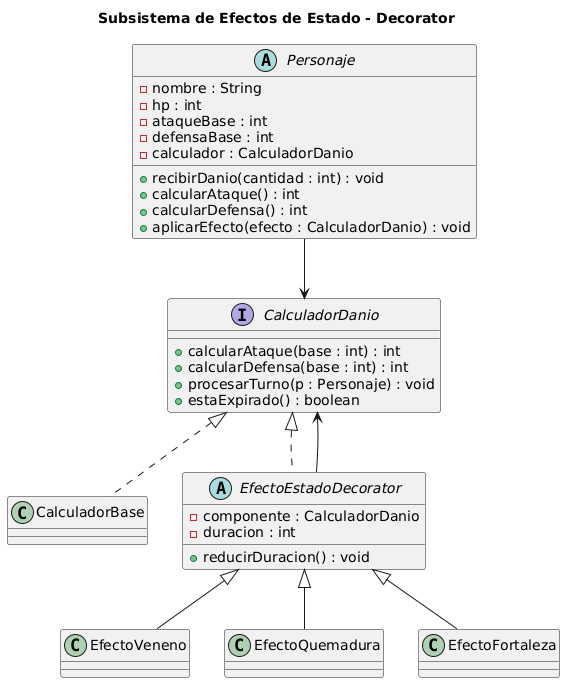

The diagram above was rendered by PlantUML. Its source (embedded in the PNG):
@startuml
title Subsistema de Efectos de Estado - Decorator

' =========================
' PERSONAJE
' =========================

abstract class Personaje {
    - nombre : String
    - hp : int
    - ataqueBase : int
    - defensaBase : int
    - calculador : CalculadorDanio
    + recibirDanio(cantidad : int) : void
    + calcularAtaque() : int
    + calcularDefensa() : int
    + aplicarEfecto(efecto : CalculadorDanio) : void
}

Personaje --> CalculadorDanio

' =========================
' COMPONENTE
' =========================

interface CalculadorDanio {
    + calcularAtaque(base : int) : int
    + calcularDefensa(base : int) : int
    + procesarTurno(p : Personaje) : void
    + estaExpirado() : boolean
}

' =========================
' COMPONENTE CONCRETO BASE
' =========================

class CalculadorBase

CalculadorDanio <|.. CalculadorBase

' =========================
' DECORATOR ABSTRACTO
' =========================

abstract class EfectoEstadoDecorator {
    - componente : CalculadorDanio
    - duracion : int
    + reducirDuracion() : void
}

CalculadorDanio <|.. EfectoEstadoDecorator
EfectoEstadoDecorator --> CalculadorDanio

' =========================
' DECORADORES CONCRETOS
' =========================

class EfectoVeneno
class EfectoQuemadura
class EfectoFortaleza

EfectoEstadoDecorator <|-- EfectoVeneno
EfectoEstadoDecorator <|-- EfectoQuemadura
EfectoEstadoDecorator <|-- EfectoFortaleza
@enduml